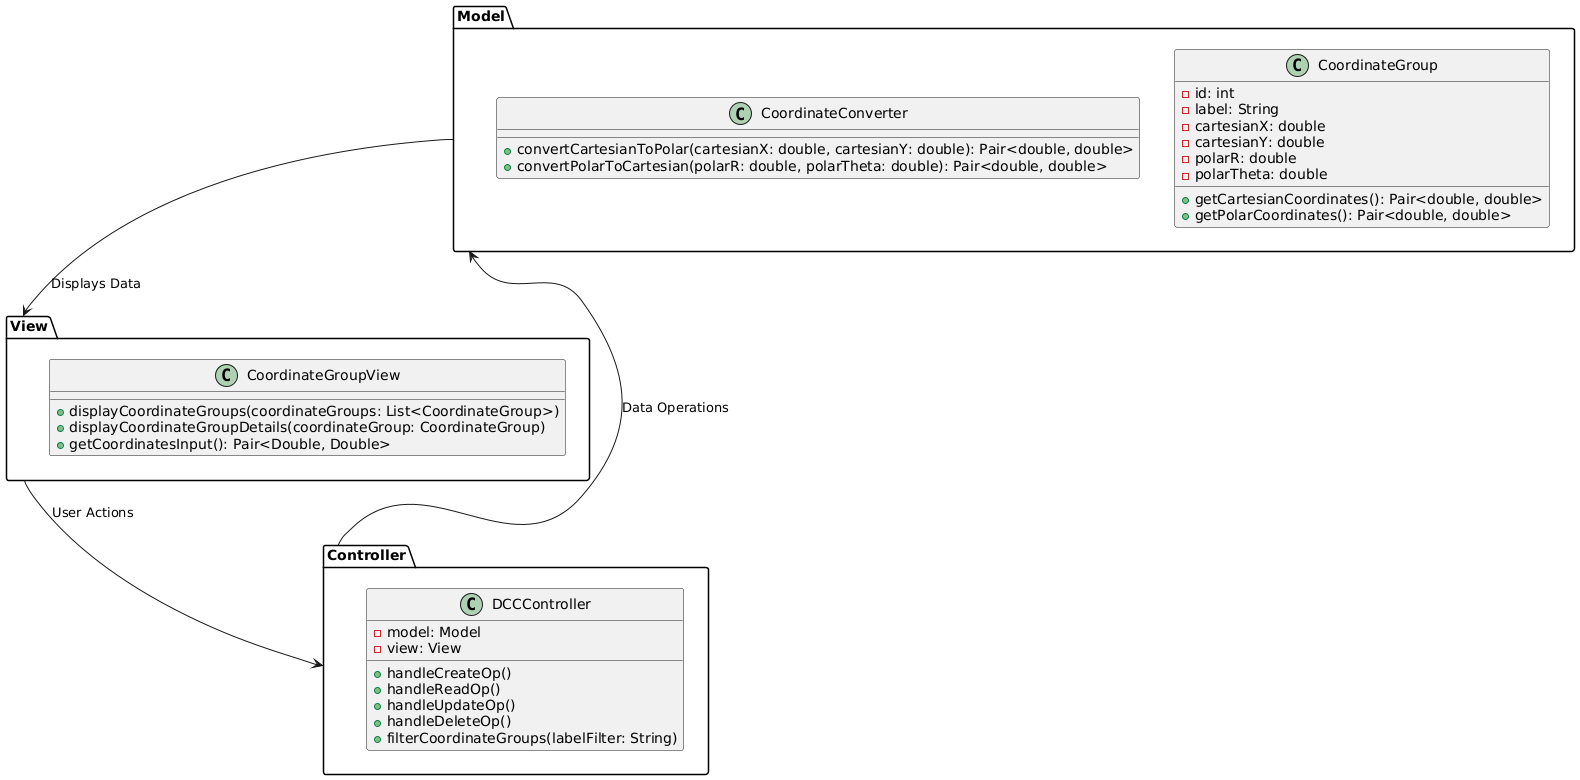

The diagram above was rendered by PlantUML. Its source (embedded in the PNG):
@startuml
package "Model" {
  class CoordinateGroup {
    - id: int
    - label: String
    - cartesianX: double
    - cartesianY: double
    - polarR: double
    - polarTheta: double
    + getCartesianCoordinates(): Pair<double, double>
    + getPolarCoordinates(): Pair<double, double>
  }

  class CoordinateConverter {
    + convertCartesianToPolar(cartesianX: double, cartesianY: double): Pair<double, double>
    + convertPolarToCartesian(polarR: double, polarTheta: double): Pair<double, double>
  }

}

package "View" {
  class CoordinateGroupView {
    + displayCoordinateGroups(coordinateGroups: List<CoordinateGroup>)
    + displayCoordinateGroupDetails(coordinateGroup: CoordinateGroup)
    + getCoordinatesInput(): Pair<Double, Double> 
  }
}

package "Controller" {
  class DCCController {
    - model: Model
    - view: View
    + handleCreateOp()
    + handleReadOp()
    + handleUpdateOp()
    + handleDeleteOp()
    + filterCoordinateGroups(labelFilter: String)
  }

}
"Model" --> "View": "Displays Data"
"View" --> "Controller": "User Actions"
"Controller" --> "Model": "Data Operations"
@enduml